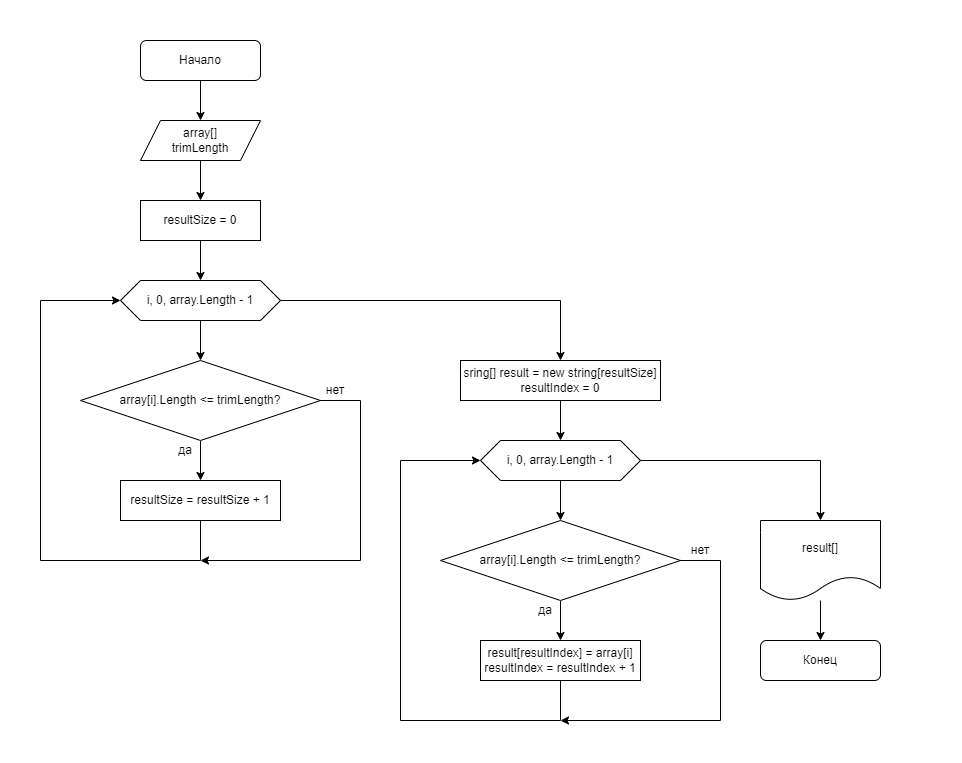

The diagram above was exported from draw.io. Its source (the exported page's mxGraphModel, read from the mxfile embedded in the PNG):
<mxGraphModel dx="869" dy="630" grid="1" gridSize="10" guides="1" tooltips="1" connect="1" arrows="1" fold="1" page="1" pageScale="1" pageWidth="1169" pageHeight="827" background="#ffffff" math="0" shadow="0">
  <root>
    <mxCell id="0" />
    <mxCell id="1" parent="0" />
    <mxCell id="9" value="" style="edgeStyle=none;html=1;" edge="1" parent="1" source="2" target="4">
      <mxGeometry relative="1" as="geometry" />
    </mxCell>
    <mxCell id="2" value="Начало" style="rounded=1;whiteSpace=wrap;html=1;" parent="1" vertex="1">
      <mxGeometry x="140" y="40" width="120" height="40" as="geometry" />
    </mxCell>
    <mxCell id="3" value="Конец" style="rounded=1;whiteSpace=wrap;html=1;" parent="1" vertex="1">
      <mxGeometry x="760" y="640" width="120" height="40" as="geometry" />
    </mxCell>
    <mxCell id="10" value="" style="edgeStyle=none;html=1;" edge="1" parent="1" source="4" target="5">
      <mxGeometry relative="1" as="geometry" />
    </mxCell>
    <mxCell id="4" value="array[]&lt;br&gt;trimLength" style="shape=parallelogram;perimeter=parallelogramPerimeter;whiteSpace=wrap;html=1;fixedSize=1;" vertex="1" parent="1">
      <mxGeometry x="140" y="120" width="120" height="40" as="geometry" />
    </mxCell>
    <mxCell id="11" value="" style="edgeStyle=none;html=1;" edge="1" parent="1" source="5" target="6">
      <mxGeometry relative="1" as="geometry" />
    </mxCell>
    <mxCell id="5" value="resultSize = 0" style="rounded=0;whiteSpace=wrap;html=1;" vertex="1" parent="1">
      <mxGeometry x="140" y="200" width="120" height="40" as="geometry" />
    </mxCell>
    <mxCell id="12" value="" style="edgeStyle=none;html=1;" edge="1" parent="1" source="6" target="7">
      <mxGeometry relative="1" as="geometry" />
    </mxCell>
    <mxCell id="6" value="i, 0, array.Length - 1" style="shape=hexagon;perimeter=hexagonPerimeter2;whiteSpace=wrap;html=1;fixedSize=1;" vertex="1" parent="1">
      <mxGeometry x="120" y="280" width="160" height="40" as="geometry" />
    </mxCell>
    <mxCell id="13" value="" style="edgeStyle=none;html=1;" edge="1" parent="1" source="7" target="8">
      <mxGeometry relative="1" as="geometry" />
    </mxCell>
    <mxCell id="7" value="array[i].Length &amp;lt;= trimLength?" style="rhombus;whiteSpace=wrap;html=1;" vertex="1" parent="1">
      <mxGeometry x="80" y="360" width="240" height="80" as="geometry" />
    </mxCell>
    <mxCell id="16" style="edgeStyle=none;html=1;exitX=1;exitY=0.5;exitDx=0;exitDy=0;rounded=0;" edge="1" parent="1" source="7">
      <mxGeometry relative="1" as="geometry">
        <mxPoint x="200" y="560" as="targetPoint" />
        <Array as="points">
          <mxPoint x="360" y="400" />
          <mxPoint x="360" y="560" />
        </Array>
      </mxGeometry>
    </mxCell>
    <mxCell id="8" value="resultSize = resultSize + 1" style="rounded=0;whiteSpace=wrap;html=1;" vertex="1" parent="1">
      <mxGeometry x="120" y="480" width="160" height="40" as="geometry" />
    </mxCell>
    <mxCell id="14" value="" style="endArrow=classic;html=1;exitX=0.5;exitY=1;exitDx=0;exitDy=0;entryX=0;entryY=0.5;entryDx=0;entryDy=0;rounded=0;" edge="1" parent="1" source="8" target="6">
      <mxGeometry width="50" height="50" relative="1" as="geometry">
        <mxPoint x="110" y="500" as="sourcePoint" />
        <mxPoint x="40" y="300" as="targetPoint" />
        <Array as="points">
          <mxPoint x="200" y="560" />
          <mxPoint x="40" y="560" />
          <mxPoint x="40" y="300" />
        </Array>
      </mxGeometry>
    </mxCell>
    <mxCell id="17" value="да" style="text;html=1;strokeColor=none;fillColor=none;align=center;verticalAlign=middle;whiteSpace=wrap;rounded=0;" vertex="1" parent="1">
      <mxGeometry x="170" y="440" width="30" height="20" as="geometry" />
    </mxCell>
    <mxCell id="18" value="нет" style="text;html=1;strokeColor=none;fillColor=none;align=center;verticalAlign=middle;whiteSpace=wrap;rounded=0;" vertex="1" parent="1">
      <mxGeometry x="320" y="380" width="30" height="20" as="geometry" />
    </mxCell>
    <mxCell id="21" value="" style="edgeStyle=none;rounded=0;html=1;" edge="1" parent="1" source="19" target="20">
      <mxGeometry relative="1" as="geometry" />
    </mxCell>
    <mxCell id="19" value="sring[] result = new string[resultSize]&lt;br&gt;resultIndex = 0" style="rounded=0;whiteSpace=wrap;html=1;" vertex="1" parent="1">
      <mxGeometry x="460" y="360" width="200" height="40" as="geometry" />
    </mxCell>
    <mxCell id="23" value="" style="edgeStyle=none;rounded=0;html=1;" edge="1" parent="1" source="20" target="22">
      <mxGeometry relative="1" as="geometry" />
    </mxCell>
    <mxCell id="20" value="i, 0, array.Length - 1" style="shape=hexagon;perimeter=hexagonPerimeter2;whiteSpace=wrap;html=1;fixedSize=1;" vertex="1" parent="1">
      <mxGeometry x="480" y="440" width="160" height="40" as="geometry" />
    </mxCell>
    <mxCell id="25" value="" style="edgeStyle=none;rounded=0;html=1;" edge="1" parent="1" source="22" target="24">
      <mxGeometry relative="1" as="geometry" />
    </mxCell>
    <mxCell id="22" value="array[i].Length &amp;lt;= trimLength?" style="rhombus;whiteSpace=wrap;html=1;" vertex="1" parent="1">
      <mxGeometry x="440" y="520" width="240" height="80" as="geometry" />
    </mxCell>
    <mxCell id="24" value="result[resultIndex] = array[i]&lt;br&gt;resultIndex = resultIndex + 1" style="rounded=0;whiteSpace=wrap;html=1;" vertex="1" parent="1">
      <mxGeometry x="480" y="640" width="160" height="40" as="geometry" />
    </mxCell>
    <mxCell id="26" value="да" style="text;html=1;strokeColor=none;fillColor=none;align=center;verticalAlign=middle;whiteSpace=wrap;rounded=0;" vertex="1" parent="1">
      <mxGeometry x="530" y="600" width="30" height="20" as="geometry" />
    </mxCell>
    <mxCell id="27" value="" style="endArrow=classic;html=1;rounded=0;exitX=0.5;exitY=1;exitDx=0;exitDy=0;entryX=0;entryY=0.5;entryDx=0;entryDy=0;" edge="1" parent="1" source="24" target="20">
      <mxGeometry width="50" height="50" relative="1" as="geometry">
        <mxPoint x="400" y="620" as="sourcePoint" />
        <mxPoint x="400" y="460" as="targetPoint" />
        <Array as="points">
          <mxPoint x="560" y="720" />
          <mxPoint x="400" y="720" />
          <mxPoint x="400" y="460" />
        </Array>
      </mxGeometry>
    </mxCell>
    <mxCell id="28" value="" style="endArrow=classic;html=1;rounded=0;exitX=1;exitY=0.5;exitDx=0;exitDy=0;" edge="1" parent="1" source="22">
      <mxGeometry width="50" height="50" relative="1" as="geometry">
        <mxPoint x="400" y="620" as="sourcePoint" />
        <mxPoint x="560" y="720" as="targetPoint" />
        <Array as="points">
          <mxPoint x="720" y="560" />
          <mxPoint x="720" y="720" />
        </Array>
      </mxGeometry>
    </mxCell>
    <mxCell id="29" value="нет" style="text;html=1;strokeColor=none;fillColor=none;align=center;verticalAlign=middle;whiteSpace=wrap;rounded=0;" vertex="1" parent="1">
      <mxGeometry x="685" y="540" width="30" height="20" as="geometry" />
    </mxCell>
    <mxCell id="31" value="" style="endArrow=classic;html=1;rounded=0;exitX=1;exitY=0.5;exitDx=0;exitDy=0;entryX=0.5;entryY=0;entryDx=0;entryDy=0;" edge="1" parent="1" source="6" target="19">
      <mxGeometry width="50" height="50" relative="1" as="geometry">
        <mxPoint x="400" y="580" as="sourcePoint" />
        <mxPoint x="450" y="530" as="targetPoint" />
        <Array as="points">
          <mxPoint x="560" y="300" />
        </Array>
      </mxGeometry>
    </mxCell>
    <mxCell id="34" value="" style="edgeStyle=none;rounded=0;html=1;" edge="1" parent="1" source="32" target="3">
      <mxGeometry relative="1" as="geometry" />
    </mxCell>
    <mxCell id="32" value="result[]" style="shape=document;whiteSpace=wrap;html=1;boundedLbl=1;" vertex="1" parent="1">
      <mxGeometry x="760" y="520" width="120" height="80" as="geometry" />
    </mxCell>
    <mxCell id="33" value="" style="endArrow=classic;html=1;rounded=0;entryX=0.5;entryY=0;entryDx=0;entryDy=0;exitX=1;exitY=0.5;exitDx=0;exitDy=0;" edge="1" parent="1" source="20" target="32">
      <mxGeometry width="50" height="50" relative="1" as="geometry">
        <mxPoint x="570" y="580" as="sourcePoint" />
        <mxPoint x="620" y="530" as="targetPoint" />
        <Array as="points">
          <mxPoint x="820" y="460" />
        </Array>
      </mxGeometry>
    </mxCell>
    <mxCell id="35" value="" style="endArrow=none;html=1;rounded=0;strokeColor=#FFFFFF;" edge="1" parent="1">
      <mxGeometry width="50" height="50" relative="1" as="geometry">
        <mxPoint y="760.6666870117188" as="sourcePoint" />
        <mxPoint as="targetPoint" />
      </mxGeometry>
    </mxCell>
    <mxCell id="36" value="" style="endArrow=none;html=1;rounded=0;strokeColor=#FFFFFF;" edge="1" parent="1">
      <mxGeometry width="50" height="50" relative="1" as="geometry">
        <mxPoint y="760" as="sourcePoint" />
        <mxPoint x="960" y="760" as="targetPoint" />
      </mxGeometry>
    </mxCell>
    <mxCell id="37" value="" style="endArrow=none;html=1;rounded=0;strokeColor=#FFFFFF;" edge="1" parent="1">
      <mxGeometry width="50" height="50" relative="1" as="geometry">
        <mxPoint x="960" y="760" as="sourcePoint" />
        <mxPoint x="960" as="targetPoint" />
      </mxGeometry>
    </mxCell>
    <mxCell id="38" value="" style="endArrow=none;html=1;rounded=0;strokeColor=#FFFFFF;" edge="1" parent="1">
      <mxGeometry width="50" height="50" relative="1" as="geometry">
        <mxPoint as="sourcePoint" />
        <mxPoint x="960" as="targetPoint" />
      </mxGeometry>
    </mxCell>
  </root>
</mxGraphModel>